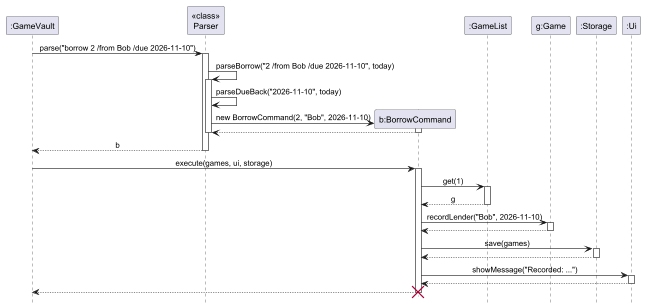

The diagram above was rendered by PlantUML. Its source (embedded in the PNG):
@startuml
' Sequence diagram for "borrow 2 /from Bob /due 2026-11-10" -- GameVault borrow feature
hide footbox
skinparam sequenceMessageAlign center

participant ":GameVault" as GV
participant "<<class>>\nParser" as P
participant "b:BorrowCommand" as B
participant ":GameList" as GL
participant "g:Game" as G
participant ":Storage" as S
participant ":Ui" as UI

GV -> P : parse("borrow 2 /from Bob /due 2026-11-10")
activate P
P -> P : parseBorrow("2 /from Bob /due 2026-11-10", today)
activate P
P -> P : parseDueBack("2026-11-10", today)
create B
P -> B : new BorrowCommand(2, "Bob", 2026-11-10)
activate B
B --> P
deactivate B
deactivate P
P --> GV : b
deactivate P

GV -> B : execute(games, ui, storage)
activate B
B -> GL : get(1)
activate GL
GL --> B : g
deactivate GL

B -> G : recordLender("Bob", 2026-11-10)
activate G
G --> B
deactivate G

B -> S : save(games)
activate S
S --> B
deactivate S

B -> UI : showMessage("Recorded: ...")
activate UI
UI --> B
deactivate UI
B --> GV
deactivate B
destroy B
@enduml